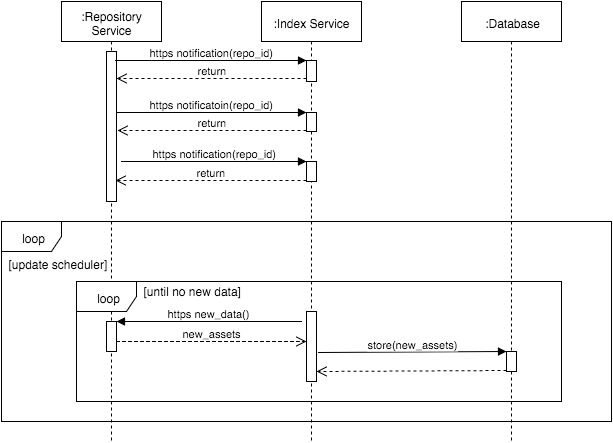

The diagram above was exported from draw.io. Its source (the exported page's mxGraphModel, read from the mxfile embedded in the PNG):
<mxGraphModel dx="912" dy="524" grid="1" gridSize="10" guides="1" tooltips="1" connect="1" arrows="1" fold="1" page="1" pageScale="1" pageWidth="826" pageHeight="1169" background="#ffffff" math="0">
  <root>
    <mxCell id="0" />
    <mxCell id="1" parent="0" />
    <mxCell id="38" value=":Repository S&lt;span style=&quot;line-height: 1.2&quot;&gt;ervice&lt;/span&gt;" style="shape=umlLifeline;perimeter=lifelinePerimeter;whiteSpace=wrap;html=1;container=1;collapsible=0;recursiveResize=0;outlineConnect=0;" parent="1" vertex="1">
      <mxGeometry x="80" y="50" width="100" height="440" as="geometry" />
    </mxCell>
    <mxCell id="48" value="" style="html=1;points=[];perimeter=orthogonalPerimeter;" parent="38" vertex="1">
      <mxGeometry x="45" y="50" width="10" height="150" as="geometry" />
    </mxCell>
    <mxCell id="79" value="" style="html=1;points=[];perimeter=orthogonalPerimeter;" parent="38" vertex="1">
      <mxGeometry x="45" y="320" width="10" height="30" as="geometry" />
    </mxCell>
    <mxCell id="39" value=":Index Service" style="html=1;points=[];perimeter=orthogonalPerimeter;shape=umlLifeline;participant=label;fontFamily=Helvetica;fontSize=12;fontColor=#000000;align=center;strokeColor=#000000;fillColor=#ffffff;" parent="1" vertex="1">
      <mxGeometry x="280" y="50" width="100" height="440" as="geometry" />
    </mxCell>
    <mxCell id="49" value="" style="html=1;points=[];perimeter=orthogonalPerimeter;" parent="39" vertex="1">
      <mxGeometry x="45" y="59" width="10" height="21" as="geometry" />
    </mxCell>
    <mxCell id="63" value="" style="html=1;points=[];perimeter=orthogonalPerimeter;" parent="39" vertex="1">
      <mxGeometry x="45" y="111" width="10" height="19" as="geometry" />
    </mxCell>
    <mxCell id="67" value="" style="html=1;points=[];perimeter=orthogonalPerimeter;" parent="39" vertex="1">
      <mxGeometry x="45" y="160" width="10" height="20" as="geometry" />
    </mxCell>
    <mxCell id="70" value="" style="html=1;points=[];perimeter=orthogonalPerimeter;" parent="39" vertex="1">
      <mxGeometry x="45" y="310" width="10" height="70" as="geometry" />
    </mxCell>
    <mxCell id="50" value="https notification(repo_id)" style="html=1;verticalAlign=bottom;endArrow=block;entryX=0;entryY=0;" parent="1" target="49" edge="1">
      <mxGeometry relative="1" as="geometry">
        <mxPoint x="134" y="109" as="sourcePoint" />
      </mxGeometry>
    </mxCell>
    <mxCell id="66" value="return" style="html=1;verticalAlign=bottom;endArrow=open;dashed=1;endSize=8;exitX=0;exitY=0.85;exitPerimeter=0;" parent="1" source="49" target="48" edge="1">
      <mxGeometry x="205" y="130" as="geometry">
        <mxPoint x="205" y="130" as="targetPoint" />
        <mxPoint x="275" y="130" as="sourcePoint" />
      </mxGeometry>
    </mxCell>
    <mxCell id="64" value="https notificatoin(repo_id)" style="html=1;verticalAlign=bottom;endArrow=block;entryX=0;entryY=0;" parent="1" source="48" target="63" edge="1">
      <mxGeometry relative="1" as="geometry">
        <mxPoint x="205" y="150" as="sourcePoint" />
      </mxGeometry>
    </mxCell>
    <mxCell id="65" value="return" style="html=1;verticalAlign=bottom;endArrow=open;dashed=1;endSize=8;exitX=0;exitY=0.95;" parent="1" source="63" edge="1">
      <mxGeometry relative="1" as="geometry">
        <mxPoint x="136" y="179" as="targetPoint" />
      </mxGeometry>
    </mxCell>
    <mxCell id="68" value="https notification(repo_id)" style="html=1;verticalAlign=bottom;endArrow=block;entryX=0;entryY=0;" parent="1" target="67" edge="1">
      <mxGeometry relative="1" as="geometry">
        <mxPoint x="140" y="210" as="sourcePoint" />
      </mxGeometry>
    </mxCell>
    <mxCell id="69" value="return" style="html=1;verticalAlign=bottom;endArrow=open;dashed=1;endSize=8;exitX=0;exitY=0.95;" parent="1" source="67" edge="1">
      <mxGeometry relative="1" as="geometry">
        <mxPoint x="134" y="229" as="targetPoint" />
      </mxGeometry>
    </mxCell>
    <mxCell id="72" value="loop" style="shape=umlFrame;whiteSpace=wrap;html=1;" parent="1" vertex="1">
      <mxGeometry x="20" y="270" width="610" height="200" as="geometry" />
    </mxCell>
    <mxCell id="75" value="[update scheduler]" style="text;html=1;resizable=0;points=[];autosize=1;align=left;verticalAlign=top;spacingTop=-4;" parent="1" vertex="1">
      <mxGeometry x="25" y="303" width="110" height="20" as="geometry" />
    </mxCell>
    <mxCell id="76" value="loop" style="shape=umlFrame;whiteSpace=wrap;html=1;" parent="1" vertex="1">
      <mxGeometry x="95" y="330" width="485" height="120" as="geometry" />
    </mxCell>
    <mxCell id="78" value="[until no new data]" style="text;html=1;resizable=0;points=[];autosize=1;align=left;verticalAlign=top;spacingTop=-4;" parent="1" vertex="1">
      <mxGeometry x="160" y="330" width="110" height="20" as="geometry" />
    </mxCell>
    <mxCell id="81" value="new_assets" style="html=1;verticalAlign=bottom;endArrow=open;dashed=1;endSize=8;" parent="1" source="79" edge="1">
      <mxGeometry relative="1" as="geometry">
        <mxPoint x="325" y="390" as="targetPoint" />
        <Array as="points">
          <mxPoint x="270" y="390" />
        </Array>
      </mxGeometry>
    </mxCell>
    <mxCell id="80" value="https new_data()" style="html=1;verticalAlign=bottom;endArrow=block;entryX=1;entryY=0;" parent="1" target="79" edge="1">
      <mxGeometry relative="1" as="geometry">
        <mxPoint x="320" y="370" as="sourcePoint" />
      </mxGeometry>
    </mxCell>
    <mxCell id="82" value=":Database" style="shape=umlLifeline;perimeter=lifelinePerimeter;whiteSpace=wrap;html=1;container=1;collapsible=0;recursiveResize=0;outlineConnect=0;" parent="1" vertex="1">
      <mxGeometry x="480" y="50" width="100" height="440" as="geometry" />
    </mxCell>
    <mxCell id="86" value="" style="html=1;points=[];perimeter=orthogonalPerimeter;" parent="82" vertex="1">
      <mxGeometry x="45" y="350" width="10" height="20" as="geometry" />
    </mxCell>
    <mxCell id="87" value="store(new_assets)" style="html=1;verticalAlign=bottom;endArrow=block;entryX=0;entryY=0;exitX=1.2;exitY=0.586;exitPerimeter=0;" parent="1" source="70" target="86" edge="1">
      <mxGeometry relative="1" as="geometry">
        <mxPoint x="465" y="400" as="sourcePoint" />
      </mxGeometry>
    </mxCell>
    <mxCell id="88" value="" style="html=1;verticalAlign=bottom;endArrow=open;dashed=1;endSize=8;exitX=0;exitY=0.95;entryX=1;entryY=0.857;entryPerimeter=0;" parent="1" source="86" target="70" edge="1">
      <mxGeometry relative="1" as="geometry">
        <mxPoint x="465" y="476" as="targetPoint" />
      </mxGeometry>
    </mxCell>
  </root>
</mxGraphModel>